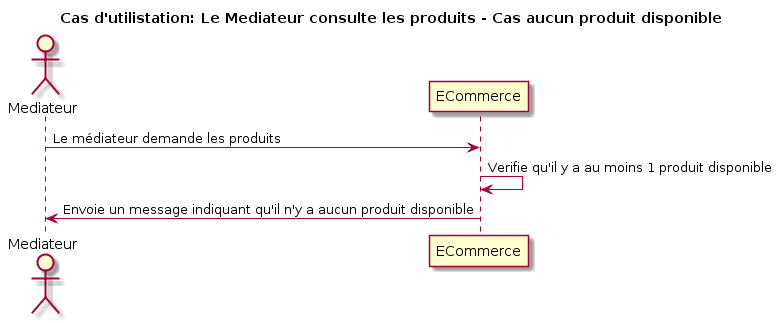

The diagram above was rendered by PlantUML. Its source (embedded in the PNG):
@startuml
title Cas d'utilistation: Le Mediateur consulte les produits - Cas aucun produit disponible

actor Mediateur as v
participant ECommerce as e

v -> e: Le médiateur demande les produits
e -> e: Verifie qu'il y a au moins 1 produit disponible
v <- e: Envoie un message indiquant qu'il n'y a aucun produit disponible
@enduml